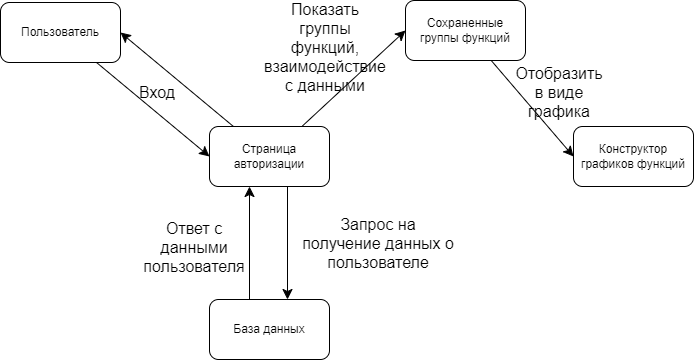

The diagram above was exported from draw.io. Its source (the exported page's mxGraphModel, read from the mxfile embedded in the PNG):
<mxGraphModel dx="1256" dy="804" grid="0" gridSize="10" guides="1" tooltips="1" connect="1" arrows="1" fold="1" page="0" pageScale="1" pageWidth="827" pageHeight="1169" math="0" shadow="0">
  <root>
    <mxCell id="0" />
    <mxCell id="1" parent="0" />
    <mxCell id="2wKMQ4-k4NUyG_zGOmCg-4" style="edgeStyle=none;curved=1;rounded=0;orthogonalLoop=1;jettySize=auto;html=1;entryX=0;entryY=0.5;entryDx=0;entryDy=0;fontSize=12;startSize=8;endSize=8;" edge="1" parent="1" source="2wKMQ4-k4NUyG_zGOmCg-1" target="2wKMQ4-k4NUyG_zGOmCg-3">
      <mxGeometry relative="1" as="geometry" />
    </mxCell>
    <mxCell id="2wKMQ4-k4NUyG_zGOmCg-1" value="Пользователь" style="rounded=1;whiteSpace=wrap;html=1;" vertex="1" parent="1">
      <mxGeometry x="-53" y="76" width="120" height="60" as="geometry" />
    </mxCell>
    <mxCell id="2wKMQ4-k4NUyG_zGOmCg-9" style="edgeStyle=none;curved=1;rounded=0;orthogonalLoop=1;jettySize=auto;html=1;entryX=0;entryY=0.5;entryDx=0;entryDy=0;fontSize=12;startSize=8;endSize=8;" edge="1" parent="1" source="2wKMQ4-k4NUyG_zGOmCg-2" target="2wKMQ4-k4NUyG_zGOmCg-8">
      <mxGeometry relative="1" as="geometry" />
    </mxCell>
    <mxCell id="2wKMQ4-k4NUyG_zGOmCg-2" value="Сохраненные группы функций" style="rounded=1;whiteSpace=wrap;html=1;" vertex="1" parent="1">
      <mxGeometry x="352" y="74" width="120" height="60" as="geometry" />
    </mxCell>
    <mxCell id="2wKMQ4-k4NUyG_zGOmCg-6" style="edgeStyle=none;curved=1;rounded=0;orthogonalLoop=1;jettySize=auto;html=1;entryX=0;entryY=0.5;entryDx=0;entryDy=0;fontSize=12;startSize=8;endSize=8;" edge="1" parent="1" source="2wKMQ4-k4NUyG_zGOmCg-3" target="2wKMQ4-k4NUyG_zGOmCg-2">
      <mxGeometry relative="1" as="geometry" />
    </mxCell>
    <mxCell id="2wKMQ4-k4NUyG_zGOmCg-11" style="edgeStyle=none;curved=1;rounded=0;orthogonalLoop=1;jettySize=auto;html=1;fontSize=12;startSize=8;endSize=8;" edge="1" parent="1">
      <mxGeometry relative="1" as="geometry">
        <mxPoint x="234" y="260" as="sourcePoint" />
        <mxPoint x="234" y="373" as="targetPoint" />
      </mxGeometry>
    </mxCell>
    <mxCell id="2wKMQ4-k4NUyG_zGOmCg-14" style="edgeStyle=none;curved=1;rounded=0;orthogonalLoop=1;jettySize=auto;html=1;entryX=1;entryY=0.5;entryDx=0;entryDy=0;fontSize=12;startSize=8;endSize=8;" edge="1" parent="1" source="2wKMQ4-k4NUyG_zGOmCg-3" target="2wKMQ4-k4NUyG_zGOmCg-1">
      <mxGeometry relative="1" as="geometry" />
    </mxCell>
    <mxCell id="2wKMQ4-k4NUyG_zGOmCg-3" value="Страница авторизации" style="rounded=1;whiteSpace=wrap;html=1;" vertex="1" parent="1">
      <mxGeometry x="156" y="200" width="120" height="60" as="geometry" />
    </mxCell>
    <mxCell id="2wKMQ4-k4NUyG_zGOmCg-7" style="edgeStyle=none;curved=1;rounded=0;orthogonalLoop=1;jettySize=auto;html=1;fontSize=12;startSize=8;endSize=8;" edge="1" parent="1">
      <mxGeometry relative="1" as="geometry">
        <mxPoint x="196" y="373" as="sourcePoint" />
        <mxPoint x="196" y="260" as="targetPoint" />
      </mxGeometry>
    </mxCell>
    <mxCell id="2wKMQ4-k4NUyG_zGOmCg-5" value="База данных" style="rounded=1;whiteSpace=wrap;html=1;" vertex="1" parent="1">
      <mxGeometry x="156" y="373" width="120" height="60" as="geometry" />
    </mxCell>
    <mxCell id="2wKMQ4-k4NUyG_zGOmCg-8" value="Конструктор графиков функций" style="rounded=1;whiteSpace=wrap;html=1;" vertex="1" parent="1">
      <mxGeometry x="520" y="200" width="120" height="60" as="geometry" />
    </mxCell>
    <mxCell id="2wKMQ4-k4NUyG_zGOmCg-10" value="Вход" style="text;html=1;align=center;verticalAlign=middle;whiteSpace=wrap;rounded=0;fontSize=16;" vertex="1" parent="1">
      <mxGeometry x="74" y="151" width="60" height="30" as="geometry" />
    </mxCell>
    <mxCell id="2wKMQ4-k4NUyG_zGOmCg-12" value="Запрос на получение данных о пользователе" style="text;html=1;align=center;verticalAlign=middle;whiteSpace=wrap;rounded=0;fontSize=16;" vertex="1" parent="1">
      <mxGeometry x="246" y="302" width="158" height="30" as="geometry" />
    </mxCell>
    <mxCell id="2wKMQ4-k4NUyG_zGOmCg-13" value="Ответ с данными пользователя" style="text;html=1;align=center;verticalAlign=middle;whiteSpace=wrap;rounded=0;fontSize=16;" vertex="1" parent="1">
      <mxGeometry x="111" y="306" width="60" height="30" as="geometry" />
    </mxCell>
    <mxCell id="2wKMQ4-k4NUyG_zGOmCg-15" value="Показать группы функций, взаимодействие с данными" style="text;html=1;align=center;verticalAlign=middle;whiteSpace=wrap;rounded=0;fontSize=16;" vertex="1" parent="1">
      <mxGeometry x="242" y="106" width="60" height="30" as="geometry" />
    </mxCell>
    <mxCell id="2wKMQ4-k4NUyG_zGOmCg-16" value="Отобразить в виде графика" style="text;html=1;align=center;verticalAlign=middle;whiteSpace=wrap;rounded=0;fontSize=16;" vertex="1" parent="1">
      <mxGeometry x="476" y="151" width="60" height="30" as="geometry" />
    </mxCell>
  </root>
</mxGraphModel>